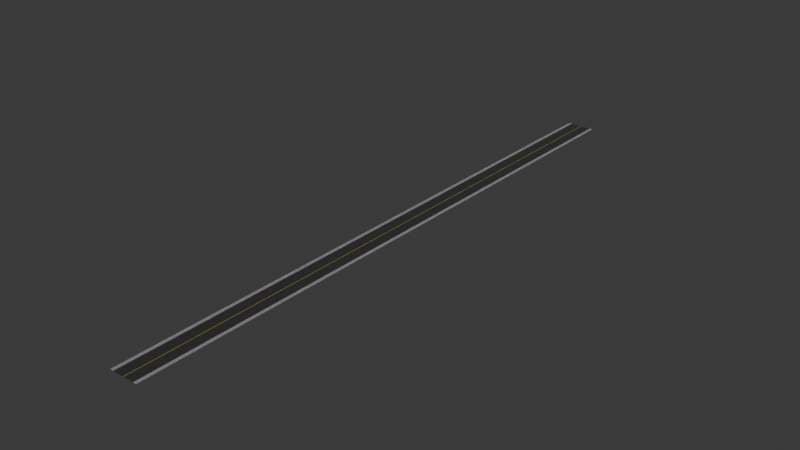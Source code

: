 # Source: road_north_south.blend  (saved by Blender 4.5.90; exported with 4.5.12 LTS)
import bpy
from mathutils import Matrix  # noqa: F401  (used for matrix-valued properties, if any)

bpy.ops.wm.read_factory_settings(use_empty=True)
scene = bpy.context.scene
scene.name = 'Scene'

# ---- collections
col_collection = bpy.data.collections.new('Collection'); scene.collection.children.link(col_collection)

# ---- materials (node trees are filled in below, after node groups)
mat_sidewalk = bpy.data.materials.new('sidewalk')
mat_sidewalk.alpha_threshold = 0.0
mat_sidewalk.roughness = 0.5
mat_sidewalk.line_color = (0.0, 0.0, 0.0, 1.0)
mat_road = bpy.data.materials.new('road')

# ---- material node trees
mat_sidewalk.use_nodes = True; mat_sidewalk.node_tree.nodes.clear()
_N = mat_sidewalk.node_tree.nodes; _L = mat_sidewalk.node_tree.links
n0 = _N.new('ShaderNodeBsdfPrincipled'); n0.name = 'Principled BSDF.001'; n0.location = (1710, 396)
n0.inputs[1].default_value = 0.1455
n0.inputs[2].default_value = 0.7409
n1 = _N.new('ShaderNodeOutputMaterial'); n1.name = 'Material Output.001'; n1.location = (2110, 396)
n2 = _N.new('ShaderNodeTexVoronoi'); n2.name = 'Voronoi Texture'; n2.location = (1001, 84)
n2.inputs[2].default_value = 268.4
n3 = _N.new('ShaderNodeTexCoord'); n3.name = 'Texture Coordinate'; n3.location = (642, 76)
n4 = _N.new('ShaderNodeMapping'); n4.name = 'Mapping.001'; n4.location = (822, 88)
n5 = _N.new('ShaderNodeMix'); n5.name = 'Mix'; n5.location = (1418, 630)
n5.data_type = 'RGBA'
n5.blend_type = 'OVERLAY'
n6 = _N.new('ShaderNodeMix'); n6.name = 'Mix.001'; n6.location = (1203, 391)
n6.data_type = 'RGBA'
n6.blend_type = 'SATURATION'
n6.inputs[0].default_value = 1.0
n6.inputs[7].default_value = (0.0, 0.0, 0.0, 1.0)
_L.new(n0.outputs[0], n1.inputs[0])
_L.new(n4.outputs[0], n2.inputs[0])
_L.new(n2.outputs[1], n0.inputs[5])
_L.new(n3.outputs[3], n4.inputs[0])
_L.new(n6.outputs[2], n5.inputs[7])
_L.new(n2.outputs[1], n6.inputs[6])
_L.new(n5.outputs[2], n0.inputs[0])
n1.is_active_output = True
mat_road.use_nodes = True; mat_road.node_tree.nodes.clear()
_N = mat_road.node_tree.nodes; _L = mat_road.node_tree.links
n0 = _N.new('ShaderNodeBsdfPrincipled'); n0.name = 'Principled BSDF'; n0.location = (-125, 100)
n0.inputs[1].default_value = 0.1455
n0.inputs[2].default_value = 0.7409
n1 = _N.new('ShaderNodeOutputMaterial'); n1.name = 'Material Output'; n1.location = (275, 100)
n2 = _N.new('ShaderNodeTexGradient'); n2.name = 'Gradient Texture'; n2.location = (-1066, 352)
n3 = _N.new('ShaderNodeValToRGB'); n3.name = 'Color Ramp'; n3.location = (-887, 397)
n3.color_ramp.interpolation = 'CONSTANT'
while len(n3.color_ramp.elements) > 1: n3.color_ramp.elements.remove(n3.color_ramp.elements[-1])
n3.color_ramp.elements[0].position = 0.0; n3.color_ramp.elements[0].color = (0.05951, 0.05951, 0.05951, 1.0)
_e = n3.color_ramp.elements.new(0.49); _e.color = (1.0, 0.7172, 0.0, 1.0)
_e = n3.color_ramp.elements.new(0.51); _e.color = (0.05951, 0.05951, 0.05951, 1.0)
n4 = _N.new('ShaderNodeTexVoronoi'); n4.name = 'Voronoi Texture'; n4.location = (-834, -212)
n4.inputs[2].default_value = 69.2
n5 = _N.new('ShaderNodeTexCoord'); n5.name = 'Texture Coordinate'; n5.location = (-1193, -221)
n6 = _N.new('ShaderNodeMapping'); n6.name = 'Mapping.001'; n6.location = (-1013, -208)
n7 = _N.new('ShaderNodeMix'); n7.name = 'Mix'; n7.location = (-417, 333)
n7.data_type = 'RGBA'
n7.blend_type = 'OVERLAY'
n8 = _N.new('ShaderNodeMix'); n8.name = 'Mix.001'; n8.location = (-633, 95)
n8.data_type = 'RGBA'
n8.blend_type = 'SATURATION'
n8.inputs[0].default_value = 1.0
n8.inputs[7].default_value = (0.0, 0.0, 0.0, 1.0)
_L.new(n0.outputs[0], n1.inputs[0])
_L.new(n2.outputs[0], n3.inputs[0])
_L.new(n6.outputs[0], n4.inputs[0])
_L.new(n4.outputs[1], n0.inputs[5])
_L.new(n5.outputs[3], n6.inputs[0])
_L.new(n3.outputs[0], n7.inputs[6])
_L.new(n8.outputs[2], n7.inputs[7])
_L.new(n4.outputs[1], n8.inputs[6])
_L.new(n7.outputs[2], n0.inputs[0])
n1.is_active_output = True

# ---- world
world_world = bpy.data.worlds.new('World'); scene.world = world_world
world_world.use_nodes = True; world_world.node_tree.nodes.clear()
_N = world_world.node_tree.nodes; _L = world_world.node_tree.links
n0 = _N.new('ShaderNodeOutputWorld'); n0.name = 'World Output'; n0.location = (200, 100)
n1 = _N.new('ShaderNodeBackground'); n1.name = 'Background'; n1.location = (-200, 100)
n1.inputs[0].default_value = (0.05088, 0.05088, 0.05088, 1.0)
_L.new(n1.outputs[0], n0.inputs[0])
n0.is_active_output = True
world_world.color = (0.05088, 0.05088, 0.05088)
world_world.sun_shadow_jitter_overblur = 0.0

# ---- meshes
me_plane = bpy.data.meshes.new('Plane')
me_plane.from_pydata([(-3.7, -100.0, 0.0), (3.7, -100.0, 0.0), (-3.7, 100.0, 0.0), (3.7, 100.0, 0.0), (-4.7, -100.0, 0.0), (-4.7, 100.0, 0.0), (4.7, -100.0, 0.0), (4.7, 100.0, 0.0), (-3.7, 100.0, 0.1), (-3.7, -100.0, 0.1), (3.7, -100.0, 0.1), (3.7, 100.0, 0.1), (-4.7, 100.0, 0.1), (-4.7, -100.0, 0.1), (4.7, -100.0, 0.1), (4.7, 100.0, 0.1)], [], [(9, 8, 12, 13), (11, 10, 14, 15), (6, 7, 15, 14), (2, 5, 12, 8), (3, 1, 10, 11), (1, 6, 14, 10), (4, 0, 9, 13), (5, 4, 13, 12), (0, 2, 8, 9), (7, 3, 11, 15)])
_uv = me_plane.uv_layers.new(name='UVMap')
_uv.uv.foreach_set('vector', [0.0, 0.0, 0.0, 1.0, 0.0, 1.0, 0.0, 0.0, 1.0, 1.0, 1.0, 0.0, 1.0, 0.0, 1.0, 1.0, 1.0, 0.0, 1.0, 1.0, 1.0, 1.0, 1.0, 0.0, 0.0, 1.0, 0.0, 1.0, 0.0, 1.0, 0.0, 1.0, 1.0, 1.0, 1.0, 0.0, 1.0, 0.0, 1.0, 1.0, 1.0, 0.0, 1.0, 0.0, 1.0, 0.0, 1.0, 0.0, 0.0, 0.0, 0.0, 0.0, 0.0, 0.0, 0.0, 0.0, 0.0, 1.0, 0.0, 0.0, 0.0, 0.0, 0.0, 1.0, 0.0, 0.0, 0.0, 1.0, 0.0, 1.0, 0.0, 0.0, 1.0, 1.0, 1.0, 1.0, 1.0, 1.0, 1.0, 1.0])
me_plane.materials.append(mat_sidewalk)
me_plane.update()
me_plane_001 = bpy.data.meshes.new('Plane.001')
me_plane_001.from_pydata([(-3.7, -100.0, 0.0), (3.7, -100.0, 0.0), (-3.7, 100.0, 0.0), (3.7, 100.0, 0.0)], [], [(0, 1, 3, 2)])
_uv = me_plane_001.uv_layers.new(name='UVMap')
_uv.uv.foreach_set('vector', [0.0, 0.0, 1.0, 0.0, 1.0, 1.0, 0.0, 1.0])
me_plane_001.materials.append(mat_road)
me_plane_001.update()

# ---- objects
ob_sidewalk = bpy.data.objects.new('Sidewalk', me_plane)
ob_road = bpy.data.objects.new('Road', me_plane_001)

# ---- transforms, parenting, visibility, modifiers, constraints
ob_sidewalk.location = (0.0, 0.0, 0.0)
ob_road.location = (0.0, 0.0, 0.0)

# ---- collection membership
col_collection.objects.link(ob_sidewalk)
col_collection.objects.link(ob_road)

# ---- scene / render settings (as saved in the file)
scene.frame_start = 1; scene.frame_end = 250; scene.frame_set(1)
scene.render.engine = 'BLENDER_EEVEE_NEXT'
bpy.context.view_layer.update()

# ---- added for rendering (the .blend has no active camera and no usable light): camera, sun
cam_auto = bpy.data.cameras.new('AutoCamera')
cam_auto.lens = 50.0
cam_auto.sensor_width = 36.0
cam_auto.clip_end = 3251.11
ob_auto_camera = bpy.data.objects.new('AutoCamera', cam_auto)
scene.collection.objects.link(ob_auto_camera)
ob_auto_camera.location = (185.249, -222.299, 148.249)
ob_auto_camera.rotation_euler = (1.09748, -7.21219e-08, 0.694738)
scene.camera = ob_auto_camera
light_auto_sun = bpy.data.lights.new('AutoSun', 'SUN')
light_auto_sun.energy = 3.0
light_auto_sun.angle = 0.0523599
ob_auto_sun = bpy.data.objects.new('AutoSun', light_auto_sun)
scene.collection.objects.link(ob_auto_sun)
ob_auto_sun.rotation_euler = (0.872665, 0.174533, 0.523599)
bpy.context.view_layer.update()
